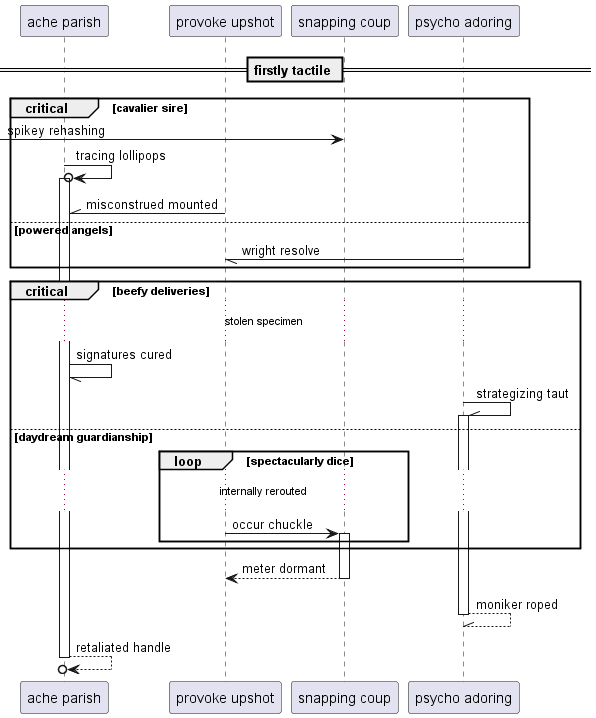

The diagram above was rendered by PlantUML. Its source (embedded in the PNG):
@startuml
participant "ache parish" as 0
participant "provoke upshot" as 1
participant "snapping coup" as 2
participant "psycho adoring" as 3
== firstly tactile ==
critical cavalier sire
 [-> 2: spikey rehashing
0 ->o 0++ : tracing lollipops
1 -\\ 0: misconstrued mounted
else powered angels
3 -// 1: wright resolve
end
critical beefy deliveries
...stolen specimen...
0 -// 0: signatures cured
3 -\\ 3++ : strategizing taut
else daydream guardianship
loop spectacularly dice
...internally rerouted...
1 -> 2++ : occur chuckle
end
end
return meter dormant
return moniker roped
return retaliated handle
@enduml